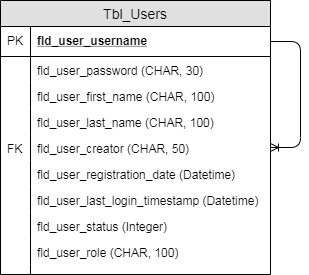

The diagram above was exported from draw.io. Its source (the exported page's mxGraphModel, read from the mxfile embedded in the PNG):
<mxGraphModel dx="2740" dy="1976" grid="1" gridSize="10" guides="1" tooltips="1" connect="1" arrows="1" fold="1" page="1" pageScale="1" pageWidth="827" pageHeight="1169" math="0" shadow="0">
  <root>
    <mxCell id="0" />
    <mxCell id="1" parent="0" />
    <mxCell id="2" value="Tbl_Users" style="swimlane;fontStyle=0;childLayout=stackLayout;horizontal=1;startSize=26;fillColor=#e0e0e0;horizontalStack=0;resizeParent=1;resizeParentMax=0;resizeLast=0;collapsible=1;marginBottom=0;swimlaneFillColor=#ffffff;align=center;fontSize=14;" vertex="1" parent="1">
      <mxGeometry x="-490" y="445" width="270" height="274" as="geometry" />
    </mxCell>
    <mxCell id="3" value="fld_user_username" style="shape=partialRectangle;top=0;left=0;right=0;bottom=1;align=left;verticalAlign=middle;fillColor=none;spacingLeft=34;spacingRight=4;overflow=hidden;rotatable=0;points=[[0,0.5],[1,0.5]];portConstraint=eastwest;dropTarget=0;fontStyle=5;fontSize=12;" vertex="1" parent="2">
      <mxGeometry y="26" width="270" height="30" as="geometry" />
    </mxCell>
    <mxCell id="4" value="PK" style="shape=partialRectangle;top=0;left=0;bottom=0;fillColor=none;align=left;verticalAlign=middle;spacingLeft=4;spacingRight=4;overflow=hidden;rotatable=0;points=[];portConstraint=eastwest;part=1;fontSize=12;" vertex="1" connectable="0" parent="3">
      <mxGeometry width="30" height="30" as="geometry" />
    </mxCell>
    <mxCell id="5" value="fld_user_password (CHAR, 30)" style="shape=partialRectangle;top=0;left=0;right=0;bottom=0;align=left;verticalAlign=top;fillColor=none;spacingLeft=34;spacingRight=4;overflow=hidden;rotatable=0;points=[[0,0.5],[1,0.5]];portConstraint=eastwest;dropTarget=0;fontSize=12;" vertex="1" parent="2">
      <mxGeometry y="56" width="270" height="26" as="geometry" />
    </mxCell>
    <mxCell id="6" value="" style="shape=partialRectangle;top=0;left=0;bottom=0;fillColor=none;align=left;verticalAlign=top;spacingLeft=4;spacingRight=4;overflow=hidden;rotatable=0;points=[];portConstraint=eastwest;part=1;fontSize=12;" vertex="1" connectable="0" parent="5">
      <mxGeometry width="30" height="26" as="geometry" />
    </mxCell>
    <mxCell id="7" value="fld_user_first_name (CHAR, 100)" style="shape=partialRectangle;top=0;left=0;right=0;bottom=0;align=left;verticalAlign=top;fillColor=none;spacingLeft=34;spacingRight=4;overflow=hidden;rotatable=0;points=[[0,0.5],[1,0.5]];portConstraint=eastwest;dropTarget=0;fontSize=12;" vertex="1" parent="2">
      <mxGeometry y="82" width="270" height="26" as="geometry" />
    </mxCell>
    <mxCell id="8" value="" style="shape=partialRectangle;top=0;left=0;bottom=0;fillColor=none;align=left;verticalAlign=top;spacingLeft=4;spacingRight=4;overflow=hidden;rotatable=0;points=[];portConstraint=eastwest;part=1;fontSize=12;" vertex="1" connectable="0" parent="7">
      <mxGeometry width="30" height="26" as="geometry" />
    </mxCell>
    <mxCell id="9" value="fld_user_last_name (CHAR, 100)" style="shape=partialRectangle;top=0;left=0;right=0;bottom=0;align=left;verticalAlign=top;fillColor=none;spacingLeft=34;spacingRight=4;overflow=hidden;rotatable=0;points=[[0,0.5],[1,0.5]];portConstraint=eastwest;dropTarget=0;fontSize=12;" vertex="1" parent="2">
      <mxGeometry y="108" width="270" height="26" as="geometry" />
    </mxCell>
    <mxCell id="10" value="" style="shape=partialRectangle;top=0;left=0;bottom=0;fillColor=none;align=left;verticalAlign=top;spacingLeft=4;spacingRight=4;overflow=hidden;rotatable=0;points=[];portConstraint=eastwest;part=1;fontSize=12;" vertex="1" connectable="0" parent="9">
      <mxGeometry width="30" height="26" as="geometry" />
    </mxCell>
    <mxCell id="11" value="fld_user_creator (CHAR, 50)" style="shape=partialRectangle;top=0;left=0;right=0;bottom=0;align=left;verticalAlign=top;fillColor=none;spacingLeft=34;spacingRight=4;overflow=hidden;rotatable=0;points=[[0,0.5],[1,0.5]];portConstraint=eastwest;dropTarget=0;fontSize=12;" vertex="1" parent="2">
      <mxGeometry y="134" width="270" height="26" as="geometry" />
    </mxCell>
    <mxCell id="12" value="FK" style="shape=partialRectangle;top=0;left=0;bottom=0;fillColor=none;align=left;verticalAlign=top;spacingLeft=4;spacingRight=4;overflow=hidden;rotatable=0;points=[];portConstraint=eastwest;part=1;fontSize=12;" vertex="1" connectable="0" parent="11">
      <mxGeometry width="30" height="26" as="geometry" />
    </mxCell>
    <mxCell id="13" value="fld_user_registration_date (Datetime)" style="shape=partialRectangle;top=0;left=0;right=0;bottom=0;align=left;verticalAlign=top;fillColor=none;spacingLeft=34;spacingRight=4;overflow=hidden;rotatable=0;points=[[0,0.5],[1,0.5]];portConstraint=eastwest;dropTarget=0;fontSize=12;" vertex="1" parent="2">
      <mxGeometry y="160" width="270" height="26" as="geometry" />
    </mxCell>
    <mxCell id="14" value="" style="shape=partialRectangle;top=0;left=0;bottom=0;fillColor=none;align=left;verticalAlign=top;spacingLeft=4;spacingRight=4;overflow=hidden;rotatable=0;points=[];portConstraint=eastwest;part=1;fontSize=12;" vertex="1" connectable="0" parent="13">
      <mxGeometry width="30" height="26" as="geometry" />
    </mxCell>
    <mxCell id="15" value="fld_user_last_login_timestamp (Datetime)" style="shape=partialRectangle;top=0;left=0;right=0;bottom=0;align=left;verticalAlign=top;fillColor=none;spacingLeft=34;spacingRight=4;overflow=hidden;rotatable=0;points=[[0,0.5],[1,0.5]];portConstraint=eastwest;dropTarget=0;fontSize=12;" vertex="1" parent="2">
      <mxGeometry y="186" width="270" height="26" as="geometry" />
    </mxCell>
    <mxCell id="16" value="" style="shape=partialRectangle;top=0;left=0;bottom=0;fillColor=none;align=left;verticalAlign=top;spacingLeft=4;spacingRight=4;overflow=hidden;rotatable=0;points=[];portConstraint=eastwest;part=1;fontSize=12;" vertex="1" connectable="0" parent="15">
      <mxGeometry width="30" height="26" as="geometry" />
    </mxCell>
    <mxCell id="17" value="fld_user_status (Integer)" style="shape=partialRectangle;top=0;left=0;right=0;bottom=0;align=left;verticalAlign=top;fillColor=none;spacingLeft=34;spacingRight=4;overflow=hidden;rotatable=0;points=[[0,0.5],[1,0.5]];portConstraint=eastwest;dropTarget=0;fontSize=12;" vertex="1" parent="2">
      <mxGeometry y="212" width="270" height="26" as="geometry" />
    </mxCell>
    <mxCell id="18" value="" style="shape=partialRectangle;top=0;left=0;bottom=0;fillColor=none;align=left;verticalAlign=top;spacingLeft=4;spacingRight=4;overflow=hidden;rotatable=0;points=[];portConstraint=eastwest;part=1;fontSize=12;" vertex="1" connectable="0" parent="17">
      <mxGeometry width="30" height="26" as="geometry" />
    </mxCell>
    <mxCell id="19" value="fld_user_role (CHAR, 100)" style="shape=partialRectangle;top=0;left=0;right=0;bottom=0;align=left;verticalAlign=top;fillColor=none;spacingLeft=34;spacingRight=4;overflow=hidden;rotatable=0;points=[[0,0.5],[1,0.5]];portConstraint=eastwest;dropTarget=0;fontSize=12;" vertex="1" parent="2">
      <mxGeometry y="238" width="270" height="26" as="geometry" />
    </mxCell>
    <mxCell id="20" value="" style="shape=partialRectangle;top=0;left=0;bottom=0;fillColor=none;align=left;verticalAlign=top;spacingLeft=4;spacingRight=4;overflow=hidden;rotatable=0;points=[];portConstraint=eastwest;part=1;fontSize=12;" vertex="1" connectable="0" parent="19">
      <mxGeometry width="30" height="26" as="geometry" />
    </mxCell>
    <mxCell id="21" value="" style="shape=partialRectangle;top=0;left=0;right=0;bottom=0;align=left;verticalAlign=top;fillColor=none;spacingLeft=34;spacingRight=4;overflow=hidden;rotatable=0;points=[[0,0.5],[1,0.5]];portConstraint=eastwest;dropTarget=0;fontSize=12;" vertex="1" parent="2">
      <mxGeometry y="264" width="270" height="10" as="geometry" />
    </mxCell>
    <mxCell id="22" value="" style="shape=partialRectangle;top=0;left=0;bottom=0;fillColor=none;align=left;verticalAlign=top;spacingLeft=4;spacingRight=4;overflow=hidden;rotatable=0;points=[];portConstraint=eastwest;part=1;fontSize=12;" vertex="1" connectable="0" parent="21">
      <mxGeometry width="30" height="10" as="geometry" />
    </mxCell>
    <mxCell id="23" value="" style="edgeStyle=entityRelationEdgeStyle;fontSize=12;html=1;endArrow=ERoneToMany;" edge="1" parent="2" source="3" target="11">
      <mxGeometry width="100" height="100" relative="1" as="geometry">
        <mxPoint x="-90" y="285" as="sourcePoint" />
        <mxPoint x="-110" y="223" as="targetPoint" />
      </mxGeometry>
    </mxCell>
  </root>
</mxGraphModel>